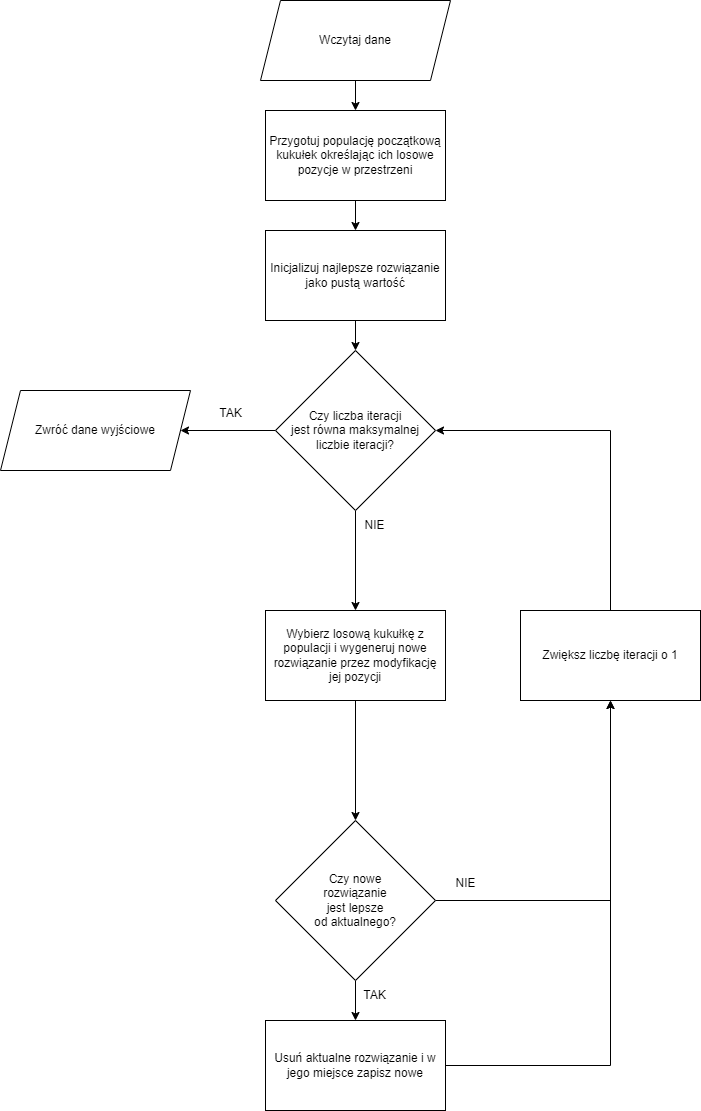

The diagram above was exported from draw.io. Its source (the exported page's mxGraphModel, read from the mxfile embedded in the PNG):
<mxGraphModel dx="792" dy="1105" grid="1" gridSize="10" guides="1" tooltips="1" connect="1" arrows="1" fold="1" page="1" pageScale="1" pageWidth="827" pageHeight="1169" math="0" shadow="0">
  <root>
    <mxCell id="0" />
    <mxCell id="1" parent="0" />
    <mxCell id="gzTj9C_uVmMBPy6VpQOi-1" style="edgeStyle=orthogonalEdgeStyle;rounded=0;orthogonalLoop=1;jettySize=auto;html=1;entryX=0.5;entryY=0;entryDx=0;entryDy=0;" edge="1" parent="1" source="gzTj9C_uVmMBPy6VpQOi-2" target="gzTj9C_uVmMBPy6VpQOi-4">
      <mxGeometry relative="1" as="geometry" />
    </mxCell>
    <mxCell id="gzTj9C_uVmMBPy6VpQOi-2" value="Wczytaj dane" style="shape=parallelogram;perimeter=parallelogramPerimeter;whiteSpace=wrap;html=1;fixedSize=1;" vertex="1" parent="1">
      <mxGeometry x="300" y="20" width="190" height="80" as="geometry" />
    </mxCell>
    <mxCell id="gzTj9C_uVmMBPy6VpQOi-3" style="edgeStyle=orthogonalEdgeStyle;rounded=0;orthogonalLoop=1;jettySize=auto;html=1;entryX=0.5;entryY=0;entryDx=0;entryDy=0;" edge="1" parent="1" source="gzTj9C_uVmMBPy6VpQOi-4" target="gzTj9C_uVmMBPy6VpQOi-6">
      <mxGeometry relative="1" as="geometry" />
    </mxCell>
    <mxCell id="gzTj9C_uVmMBPy6VpQOi-4" value="Przygotuj populację początkową kukułek określając ich losowe pozycje w przestrzeni" style="rounded=0;whiteSpace=wrap;html=1;" vertex="1" parent="1">
      <mxGeometry x="305" y="130" width="180" height="90" as="geometry" />
    </mxCell>
    <mxCell id="gzTj9C_uVmMBPy6VpQOi-5" style="edgeStyle=orthogonalEdgeStyle;rounded=0;orthogonalLoop=1;jettySize=auto;html=1;entryX=0.5;entryY=0;entryDx=0;entryDy=0;" edge="1" parent="1" source="gzTj9C_uVmMBPy6VpQOi-6" target="gzTj9C_uVmMBPy6VpQOi-20">
      <mxGeometry relative="1" as="geometry" />
    </mxCell>
    <mxCell id="gzTj9C_uVmMBPy6VpQOi-6" value="Inicjalizuj najlepsze rozwiązanie jako pustą wartość" style="rounded=0;whiteSpace=wrap;html=1;" vertex="1" parent="1">
      <mxGeometry x="305" y="250" width="180" height="90" as="geometry" />
    </mxCell>
    <mxCell id="gzTj9C_uVmMBPy6VpQOi-29" style="edgeStyle=orthogonalEdgeStyle;rounded=0;orthogonalLoop=1;jettySize=auto;html=1;entryX=0.5;entryY=0;entryDx=0;entryDy=0;" edge="1" parent="1" source="gzTj9C_uVmMBPy6VpQOi-8" target="gzTj9C_uVmMBPy6VpQOi-23">
      <mxGeometry relative="1" as="geometry" />
    </mxCell>
    <mxCell id="gzTj9C_uVmMBPy6VpQOi-8" value="Wybierz losową kukułkę z populacji i wygeneruj nowe rozwiązanie przez modyfikację jej pozycji" style="rounded=0;whiteSpace=wrap;html=1;" vertex="1" parent="1">
      <mxGeometry x="305" y="630" width="180" height="90" as="geometry" />
    </mxCell>
    <mxCell id="gzTj9C_uVmMBPy6VpQOi-28" style="edgeStyle=orthogonalEdgeStyle;rounded=0;orthogonalLoop=1;jettySize=auto;html=1;entryX=1;entryY=0.5;entryDx=0;entryDy=0;" edge="1" parent="1" source="gzTj9C_uVmMBPy6VpQOi-12" target="gzTj9C_uVmMBPy6VpQOi-20">
      <mxGeometry relative="1" as="geometry">
        <Array as="points">
          <mxPoint x="650" y="450" />
        </Array>
      </mxGeometry>
    </mxCell>
    <mxCell id="gzTj9C_uVmMBPy6VpQOi-12" value="Zwiększ liczbę iteracji o 1" style="rounded=0;whiteSpace=wrap;html=1;" vertex="1" parent="1">
      <mxGeometry x="560" y="630" width="180" height="90" as="geometry" />
    </mxCell>
    <mxCell id="gzTj9C_uVmMBPy6VpQOi-13" style="edgeStyle=orthogonalEdgeStyle;rounded=0;orthogonalLoop=1;jettySize=auto;html=1;entryX=0.5;entryY=1;entryDx=0;entryDy=0;" edge="1" parent="1" source="gzTj9C_uVmMBPy6VpQOi-14" target="gzTj9C_uVmMBPy6VpQOi-12">
      <mxGeometry relative="1" as="geometry" />
    </mxCell>
    <mxCell id="gzTj9C_uVmMBPy6VpQOi-14" value="Usuń aktualne rozwiązanie i w jego miejsce zapisz nowe" style="rounded=0;whiteSpace=wrap;html=1;" vertex="1" parent="1">
      <mxGeometry x="305" y="1040" width="180" height="90" as="geometry" />
    </mxCell>
    <mxCell id="gzTj9C_uVmMBPy6VpQOi-17" value="Zwróć dane wyjściowe" style="shape=parallelogram;perimeter=parallelogramPerimeter;whiteSpace=wrap;html=1;fixedSize=1;" vertex="1" parent="1">
      <mxGeometry x="40" y="410" width="190" height="80" as="geometry" />
    </mxCell>
    <mxCell id="gzTj9C_uVmMBPy6VpQOi-18" style="edgeStyle=orthogonalEdgeStyle;rounded=0;orthogonalLoop=1;jettySize=auto;html=1;entryX=1;entryY=0.5;entryDx=0;entryDy=0;" edge="1" parent="1" source="gzTj9C_uVmMBPy6VpQOi-20" target="gzTj9C_uVmMBPy6VpQOi-17">
      <mxGeometry relative="1" as="geometry" />
    </mxCell>
    <mxCell id="gzTj9C_uVmMBPy6VpQOi-19" style="edgeStyle=orthogonalEdgeStyle;rounded=0;orthogonalLoop=1;jettySize=auto;html=1;entryX=0.5;entryY=0;entryDx=0;entryDy=0;" edge="1" parent="1" source="gzTj9C_uVmMBPy6VpQOi-20" target="gzTj9C_uVmMBPy6VpQOi-8">
      <mxGeometry relative="1" as="geometry" />
    </mxCell>
    <mxCell id="gzTj9C_uVmMBPy6VpQOi-20" value="Czy liczba iteracji &lt;br&gt;jest równa maksymalnej liczbie iteracji?" style="rhombus;whiteSpace=wrap;html=1;" vertex="1" parent="1">
      <mxGeometry x="315" y="370" width="160" height="160" as="geometry" />
    </mxCell>
    <mxCell id="gzTj9C_uVmMBPy6VpQOi-21" style="edgeStyle=orthogonalEdgeStyle;rounded=0;orthogonalLoop=1;jettySize=auto;html=1;entryX=0.5;entryY=0;entryDx=0;entryDy=0;" edge="1" parent="1" source="gzTj9C_uVmMBPy6VpQOi-23" target="gzTj9C_uVmMBPy6VpQOi-14">
      <mxGeometry relative="1" as="geometry" />
    </mxCell>
    <mxCell id="gzTj9C_uVmMBPy6VpQOi-32" style="edgeStyle=orthogonalEdgeStyle;rounded=0;orthogonalLoop=1;jettySize=auto;html=1;entryX=0.5;entryY=1;entryDx=0;entryDy=0;" edge="1" parent="1" source="gzTj9C_uVmMBPy6VpQOi-23" target="gzTj9C_uVmMBPy6VpQOi-12">
      <mxGeometry relative="1" as="geometry" />
    </mxCell>
    <mxCell id="gzTj9C_uVmMBPy6VpQOi-23" value="Czy nowe &lt;br&gt;rozwiązanie &lt;br&gt;jest lepsze &lt;br&gt;od aktualnego?" style="rhombus;whiteSpace=wrap;html=1;" vertex="1" parent="1">
      <mxGeometry x="315" y="840" width="160" height="160" as="geometry" />
    </mxCell>
    <mxCell id="gzTj9C_uVmMBPy6VpQOi-24" value="TAK" style="text;html=1;align=center;verticalAlign=middle;resizable=0;points=[];autosize=1;strokeColor=none;fillColor=none;" vertex="1" parent="1">
      <mxGeometry x="245" y="418" width="50" height="30" as="geometry" />
    </mxCell>
    <mxCell id="gzTj9C_uVmMBPy6VpQOi-25" value="NIE" style="text;html=1;align=center;verticalAlign=middle;resizable=0;points=[];autosize=1;strokeColor=none;fillColor=none;" vertex="1" parent="1">
      <mxGeometry x="394" y="530" width="40" height="30" as="geometry" />
    </mxCell>
    <mxCell id="gzTj9C_uVmMBPy6VpQOi-26" value="NIE" style="text;html=1;align=center;verticalAlign=middle;resizable=0;points=[];autosize=1;strokeColor=none;fillColor=none;" vertex="1" parent="1">
      <mxGeometry x="485" y="888" width="40" height="30" as="geometry" />
    </mxCell>
    <mxCell id="gzTj9C_uVmMBPy6VpQOi-27" value="TAK" style="text;html=1;align=center;verticalAlign=middle;resizable=0;points=[];autosize=1;strokeColor=none;fillColor=none;" vertex="1" parent="1">
      <mxGeometry x="389" y="1000" width="50" height="30" as="geometry" />
    </mxCell>
  </root>
</mxGraphModel>